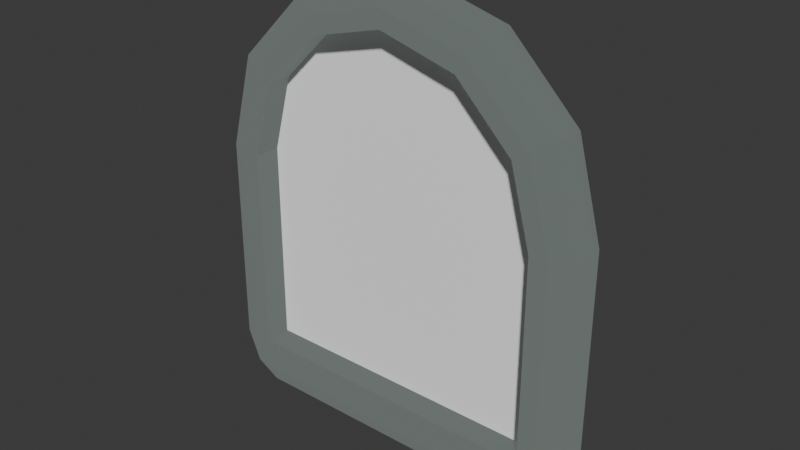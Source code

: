 # Source: goal_gate.blend  (saved by Blender 4.0.36; exported with 4.5.12 LTS)
import bpy
from mathutils import Matrix  # noqa: F401  (used for matrix-valued properties, if any)

bpy.ops.wm.read_factory_settings(use_empty=True)
scene = bpy.context.scene
scene.name = 'Scene'

# ---- materials (node trees are filled in below, after node groups)
mat_material_0 = bpy.data.materials.new('Material_0')
mat_material_0.use_backface_culling = True
mat_material_0.use_transparent_shadow = False
mat_material_0.diffuse_color = (0.01229, 0.01764, 0.01444, 1.0)
mat_material_1 = bpy.data.materials.new('Material_1')
mat_material_1.use_backface_culling = True
mat_material_1.use_transparent_shadow = False

# ---- material node trees
mat_material_0.use_nodes = True; mat_material_0.node_tree.nodes.clear()
_N = mat_material_0.node_tree.nodes; _L = mat_material_0.node_tree.links
n0 = _N.new('ShaderNodeBsdfPrincipled'); n0.name = 'Principled BSDF'; n0.location = (10, 300)
n0.inputs[0].default_value = (0.01229, 0.01764, 0.01444, 1.0)
n0.inputs[2].default_value = 1.0
n0.inputs[27].default_value = (0.3835, 0.4475, 0.4223, 1.0)
n0.inputs[28].default_value = 0.3
n1 = _N.new('ShaderNodeOutputMaterial'); n1.name = 'Material Output'; n1.location = (320, 270)
_L.new(n0.outputs[0], n1.inputs[0])
n1.is_active_output = True
mat_material_1.use_nodes = True; mat_material_1.node_tree.nodes.clear()
_N = mat_material_1.node_tree.nodes; _L = mat_material_1.node_tree.links
n0 = _N.new('ShaderNodeBsdfPrincipled'); n0.name = 'Principled BSDF'; n0.location = (10, 300)
n0.inputs[0].default_value = (1.0, 1.0, 1.0, 1.0)
n0.inputs[1].default_value = 1.0
n0.inputs[2].default_value = 1.0
n1 = _N.new('ShaderNodeOutputMaterial'); n1.name = 'Material Output'; n1.location = (320, 270)
_L.new(n0.outputs[0], n1.inputs[0])
n1.is_active_output = True

# ---- world
world_world = bpy.data.worlds.new('World'); scene.world = world_world
world_world.use_nodes = True; world_world.node_tree.nodes.clear()
_N = world_world.node_tree.nodes; _L = world_world.node_tree.links
n0 = _N.new('ShaderNodeOutputWorld'); n0.name = 'World Output'; n0.location = (300, 300)
n1 = _N.new('ShaderNodeBackground'); n1.name = 'Background'; n1.location = (10, 300)
n1.inputs[0].default_value = (0.05088, 0.05088, 0.05088, 1.0)
_L.new(n1.outputs[0], n0.inputs[0])
n0.is_active_output = True
world_world.color = (0.05088, 0.05088, 0.05088)
world_world.use_sun_shadow = False
world_world.sun_shadow_jitter_overblur = 0.0

# ---- meshes
me_mesh_0 = bpy.data.meshes.new('Mesh_0')
me_mesh_0.from_pydata([(1.875, 4e-06, 2.0), (1.875, 4e-06, 2.0), (1.875, 4e-06, 2.0), (1.875, 4e-06, 2.0), (1.802, -0.1768, 2.0), (1.802, -0.1768, 2.0), (1.802, -0.1768, 2.0), (1.802, -0.1768, 2.0), (1.625, -0.25, 2.0), (1.625, -0.25, 2.0), (1.625, -0.25, 2.0), (1.625, -0.25, 2.0), (1.448, -0.2475, 2.0), (1.448, -0.2475, 2.0), (1.448, -0.2475, 2.0), (1.448, -0.2475, 2.0), (1.448, 4e-06, 2.0), (1.448, 4e-06, 2.0), (1.448, 0.2475, 2.0), (1.448, 0.2475, 2.0), (1.448, 0.2475, 2.0), (1.448, 0.2475, 2.0), (1.625, 0.25, 2.0), (1.625, 0.25, 2.0), (1.625, 0.25, 2.0), (1.625, 0.25, 2.0), (1.802, 0.1768, 2.0), (1.802, 0.1768, 2.0), (1.802, 0.1768, 2.0), (1.802, 0.1768, 2.0), (1.624, 4e-06, 2.937), (1.624, 4e-06, 2.937), (1.624, 4e-06, 2.937), (1.624, 4e-06, 2.937), (1.56, -0.1768, 2.901), (1.56, -0.1768, 2.901), (1.56, -0.1768, 2.901), (1.56, -0.1768, 2.901), (1.407, -0.25, 2.812), (1.407, -0.25, 2.812), (1.407, -0.25, 2.812), (1.407, -0.25, 2.812), (1.254, -0.2475, 2.724), (1.254, -0.2475, 2.724), (1.254, -0.2475, 2.724), (1.254, -0.2475, 2.724), (1.254, 4e-06, 2.724), (1.254, 4e-06, 2.724), (1.254, 0.2475, 2.724), (1.254, 0.2475, 2.724), (1.254, 0.2475, 2.724), (1.254, 0.2475, 2.724), (1.407, 0.25, 2.812), (1.407, 0.25, 2.812), (1.407, 0.25, 2.812), (1.407, 0.25, 2.812), (1.56, 0.1768, 2.901), (1.56, 0.1768, 2.901), (1.56, 0.1768, 2.901), (1.56, 0.1768, 2.901), (0.9375, 4e-06, 3.624), (0.9375, 4e-06, 3.624), (0.9375, 4e-06, 3.624), (0.9375, 4e-06, 3.624), (0.9009, -0.1768, 3.56), (0.9009, -0.1768, 3.56), (0.9009, -0.1768, 3.56), (0.9009, -0.1768, 3.56), (0.8125, -0.25, 3.407), (0.8125, -0.25, 3.407), (0.8125, -0.25, 3.407), (0.8125, -0.25, 3.407), (0.7241, -0.2475, 3.254), (0.7241, -0.2475, 3.254), (0.7241, -0.2475, 3.254), (0.7241, -0.2475, 3.254), (0.7241, 4e-06, 3.254), (0.7241, 4e-06, 3.254), (0.7241, 0.2475, 3.254), (0.7241, 0.2475, 3.254), (0.7241, 0.2475, 3.254), (0.7241, 0.2475, 3.254), (0.8125, 0.25, 3.407), (0.8125, 0.25, 3.407), (0.8125, 0.25, 3.407), (0.8125, 0.25, 3.407), (0.9009, 0.1768, 3.56), (0.9009, 0.1768, 3.56), (0.9009, 0.1768, 3.56), (0.9009, 0.1768, 3.56), (1.802, 0.1768, -4.8e-05), (1.802, 0.1768, -4.8e-05), (1.802, 0.1768, -4.8e-05), (1.802, 0.1768, -4.8e-05), (1.625, 0.25, -4.8e-05), (1.625, 0.25, -4.8e-05), (1.625, 0.25, -4.8e-05), (1.625, 0.25, -4.8e-05), (-2.4e-05, 0.1768, -0.4268), (-2.4e-05, 0.1768, -0.4268), (1.448, -0.2475, 0.04995), (1.448, -0.2475, 0.04995), (1.448, -0.2475, 0.04995), (1.448, -0.2475, 0.04995), (1.448, -0.2475, 0.04995), (1.448, -0.2475, 0.04995), (1.625, -0.25, -4.8e-05), (1.625, -0.25, -4.8e-05), (1.625, -0.25, -4.8e-05), (1.625, -0.25, -4.8e-05), (1.802, -0.1768, -4.8e-05), (1.802, -0.1768, -4.8e-05), (1.802, -0.1768, -4.8e-05), (1.802, -0.1768, -4.8e-05), (1.875, 4e-06, -4.8e-05), (1.875, 4e-06, -4.8e-05), (1.875, 4e-06, -4.8e-05), (1.875, 4e-06, -4.8e-05), (1.677, 0.1768, -0.3018), (1.677, 0.1768, -0.3018), (1.677, 0.1768, -0.3018), (1.677, 0.1768, -0.3018), (1.552, 0.25, -0.1768), (1.552, 0.25, -0.1768), (1.552, 0.25, -0.1768), (1.552, 0.25, -0.1768), (1.448, 4e-06, 0.04995), (1.448, 4e-06, 0.04995), (1.552, -0.25, -0.1768), (1.552, -0.25, -0.1768), (1.552, -0.25, -0.1768), (1.552, -0.25, -0.1768), (1.677, -0.1768, -0.3018), (1.677, -0.1768, -0.3018), (1.677, -0.1768, -0.3018), (1.677, -0.1768, -0.3018), (1.729, 4e-06, -0.3536), (1.729, 4e-06, -0.3536), (1.729, 4e-06, -0.3536), (1.729, 4e-06, -0.3536), (1.448, 0.1768, -0.4268), (1.448, 0.1768, -0.4268), (1.448, 0.1768, -0.4268), (1.448, 0.1768, -0.4268), (1.448, 0.25, -0.2501), (1.448, 0.25, -0.2501), (1.448, 0.25, -0.2501), (1.448, 0.25, -0.2501), (1.448, 0.2475, 0.04995), (1.448, 0.2475, 0.04995), (1.448, 0.2475, 0.04995), (1.448, 0.2475, 0.04995), (1.448, 0.2475, 0.04995), (1.448, 0.2475, 0.04995), (-2.4e-05, 4e-06, 0.04995), (1.448, -0.25, -0.2501), (1.448, -0.25, -0.2501), (1.448, -0.25, -0.2501), (1.448, -0.25, -0.2501), (1.448, -0.1768, -0.4268), (1.448, -0.1768, -0.4268), (1.448, -0.1768, -0.4268), (1.448, -0.1768, -0.4268), (1.448, 4e-06, -0.5), (1.448, 4e-06, -0.5), (1.448, 4e-06, -0.5), (1.448, 4e-06, -0.5), (-2.4e-05, 0.25, -0.2501), (-2.4e-05, 0.25, -0.2501), (-2.4e-05, 0.2475, 0.04995), (-2.4e-05, 0.2475, 0.04995), (-2.4e-05, -0.2475, 0.04995), (-2.4e-05, -0.2475, 0.04995), (-2.4e-05, -0.25, -0.2501), (-2.4e-05, -0.25, -0.2501), (-2.4e-05, -0.1768, -0.4268), (-2.4e-05, -0.1768, -0.4268), (-2.4e-05, 4e-06, -0.5), (-2.4e-05, 4e-06, -0.5), (-1.875, 4e-06, 2.0), (-1.875, 4e-06, 2.0), (-1.875, 4e-06, 2.0), (-1.875, 4e-06, 2.0), (-1.802, -0.1768, 2.0), (-1.802, -0.1768, 2.0), (-1.802, -0.1768, 2.0), (-1.802, -0.1768, 2.0), (-1.625, -0.25, 2.0), (-1.625, -0.25, 2.0), (-1.625, -0.25, 2.0), (-1.625, -0.25, 2.0), (-1.448, -0.2475, 2.0), (-1.448, -0.2475, 2.0), (-1.448, -0.2475, 2.0), (-1.448, -0.2475, 2.0), (-1.448, 4e-06, 2.0), (-1.448, 4e-06, 2.0), (-1.448, 0.2475, 2.0), (-1.448, 0.2475, 2.0), (-1.448, 0.2475, 2.0), (-1.448, 0.2475, 2.0), (-1.625, 0.25, 2.0), (-1.625, 0.25, 2.0), (-1.625, 0.25, 2.0), (-1.625, 0.25, 2.0), (-1.802, 0.1768, 2.0), (-1.802, 0.1768, 2.0), (-1.802, 0.1768, 2.0), (-1.802, 0.1768, 2.0), (-1.624, 4e-06, 2.937), (-1.624, 4e-06, 2.937), (-1.624, 4e-06, 2.937), (-1.624, 4e-06, 2.937), (-1.56, -0.1768, 2.901), (-1.56, -0.1768, 2.901), (-1.56, -0.1768, 2.901), (-1.56, -0.1768, 2.901), (-1.407, -0.25, 2.812), (-1.407, -0.25, 2.812), (-1.407, -0.25, 2.812), (-1.407, -0.25, 2.812), (-1.254, -0.2475, 2.724), (-1.254, -0.2475, 2.724), (-1.254, -0.2475, 2.724), (-1.254, -0.2475, 2.724), (-1.254, 4e-06, 2.724), (-1.254, 4e-06, 2.724), (-1.254, 0.2475, 2.724), (-1.254, 0.2475, 2.724), (-1.254, 0.2475, 2.724), (-1.254, 0.2475, 2.724), (-1.407, 0.25, 2.812), (-1.407, 0.25, 2.812), (-1.407, 0.25, 2.812), (-1.407, 0.25, 2.812), (-1.56, 0.1768, 2.901), (-1.56, 0.1768, 2.901), (-1.56, 0.1768, 2.901), (-1.56, 0.1768, 2.901), (-0.9375, 4e-06, 3.624), (-0.9375, 4e-06, 3.624), (-0.9375, 4e-06, 3.624), (-0.9375, 4e-06, 3.624), (-0.9009, -0.1768, 3.56), (-0.9009, -0.1768, 3.56), (-0.9009, -0.1768, 3.56), (-0.9009, -0.1768, 3.56), (-0.8125, -0.25, 3.407), (-0.8125, -0.25, 3.407), (-0.8125, -0.25, 3.407), (-0.8125, -0.25, 3.407), (-0.7242, -0.2475, 3.254), (-0.7242, -0.2475, 3.254), (-0.7242, -0.2475, 3.254), (-0.7242, -0.2475, 3.254), (-0.7242, 4e-06, 3.254), (-0.7242, 4e-06, 3.254), (-0.7242, 0.2475, 3.254), (-0.7242, 0.2475, 3.254), (-0.7242, 0.2475, 3.254), (-0.7242, 0.2475, 3.254), (-0.8125, 0.25, 3.407), (-0.8125, 0.25, 3.407), (-0.8125, 0.25, 3.407), (-0.8125, 0.25, 3.407), (-0.9009, 0.1768, 3.56), (-0.9009, 0.1768, 3.56), (-0.9009, 0.1768, 3.56), (-0.9009, 0.1768, 3.56), (-1.802, 0.1768, -4.8e-05), (-1.802, 0.1768, -4.8e-05), (-1.802, 0.1768, -4.8e-05), (-1.802, 0.1768, -4.8e-05), (-1.625, 0.25, -4.8e-05), (-1.625, 0.25, -4.8e-05), (-1.625, 0.25, -4.8e-05), (-1.625, 0.25, -4.8e-05), (-1.448, -0.2475, 0.04995), (-1.448, -0.2475, 0.04995), (-1.448, -0.2475, 0.04995), (-1.448, -0.2475, 0.04995), (-1.448, -0.2475, 0.04995), (-1.448, -0.2475, 0.04995), (-1.625, -0.25, -4.8e-05), (-1.625, -0.25, -4.8e-05), (-1.625, -0.25, -4.8e-05), (-1.625, -0.25, -4.8e-05), (-1.802, -0.1768, -4.8e-05), (-1.802, -0.1768, -4.8e-05), (-1.802, -0.1768, -4.8e-05), (-1.802, -0.1768, -4.8e-05), (-1.875, 4e-06, -4.8e-05), (-1.875, 4e-06, -4.8e-05), (-1.875, 4e-06, -4.8e-05), (-1.875, 4e-06, -4.8e-05), (-1.677, 0.1768, -0.3018), (-1.677, 0.1768, -0.3018), (-1.677, 0.1768, -0.3018), (-1.677, 0.1768, -0.3018), (-1.552, 0.25, -0.1768), (-1.552, 0.25, -0.1768), (-1.552, 0.25, -0.1768), (-1.552, 0.25, -0.1768), (-1.448, 4e-06, 0.04995), (-1.448, 4e-06, 0.04995), (-1.552, -0.25, -0.1768), (-1.552, -0.25, -0.1768), (-1.552, -0.25, -0.1768), (-1.552, -0.25, -0.1768), (-1.677, -0.1768, -0.3018), (-1.677, -0.1768, -0.3018), (-1.677, -0.1768, -0.3018), (-1.677, -0.1768, -0.3018), (-1.729, 4e-06, -0.3536), (-1.729, 4e-06, -0.3536), (-1.729, 4e-06, -0.3536), (-1.729, 4e-06, -0.3536), (-1.448, 0.1768, -0.4268), (-1.448, 0.1768, -0.4268), (-1.448, 0.1768, -0.4268), (-1.448, 0.1768, -0.4268), (-1.448, 0.25, -0.2501), (-1.448, 0.25, -0.2501), (-1.448, 0.25, -0.2501), (-1.448, 0.25, -0.2501), (-1.448, 0.2475, 0.04995), (-1.448, 0.2475, 0.04995), (-1.448, 0.2475, 0.04995), (-1.448, 0.2475, 0.04995), (-1.448, 0.2475, 0.04995), (-1.448, 0.2475, 0.04995), (-1.448, -0.25, -0.2501), (-1.448, -0.25, -0.2501), (-1.448, -0.25, -0.2501), (-1.448, -0.25, -0.2501), (-1.448, -0.1768, -0.4268), (-1.448, -0.1768, -0.4268), (-1.448, -0.1768, -0.4268), (-1.448, -0.1768, -0.4268), (-1.448, 4e-06, -0.5), (-1.448, 4e-06, -0.5), (-1.448, 4e-06, -0.5), (-1.448, 4e-06, -0.5), (-2.4e-05, 4e-06, 3.875), (-2.4e-05, 4e-06, 3.875), (-2.4e-05, 4e-06, 3.875), (-2.4e-05, 4e-06, 3.875), (-2.4e-05, -0.1768, 3.802), (-2.4e-05, -0.1768, 3.802), (-2.4e-05, -0.1768, 3.802), (-2.4e-05, -0.1768, 3.802), (-2.4e-05, -0.25, 3.625), (-2.4e-05, -0.25, 3.625), (-2.4e-05, -0.25, 3.625), (-2.4e-05, -0.25, 3.625), (-2.4e-05, -0.2475, 3.448), (-2.4e-05, -0.2475, 3.448), (-2.4e-05, -0.2475, 3.448), (-2.4e-05, -0.2475, 3.448), (-2.4e-05, 4e-06, 3.448), (-2.4e-05, 4e-06, 3.448), (-2.4e-05, 0.2475, 3.448), (-2.4e-05, 0.2475, 3.448), (-2.4e-05, 0.2475, 3.448), (-2.4e-05, 0.2475, 3.448), (-2.4e-05, 0.25, 3.625), (-2.4e-05, 0.25, 3.625), (-2.4e-05, 0.25, 3.625), (-2.4e-05, 0.25, 3.625), (-2.4e-05, 0.1768, 3.802), (-2.4e-05, 0.1768, 3.802), (-2.4e-05, 0.1768, 3.802), (-2.4e-05, 0.1768, 3.802), (1.448, 0.0, 2.0), (1.448, 0.0, 2.0), (1.254, 0.0, 2.724), (1.254, 0.0, 2.724), (0.7241, 0.0, 3.254), (1.448, 0.0, 0.05), (-1.7e-05, 0.0, 0.05), (-1.7e-05, 0.0, 0.05), (-1.448, 0.0, 2.0), (-1.448, 0.0, 2.0), (-1.254, 0.0, 2.724), (-1.254, 0.0, 2.724), (-0.7241, 0.0, 3.254), (-1.448, 0.0, 0.05), (-1.7e-05, 0.0, 3.448), (-1.7e-05, 0.0, 3.448), (-1.7e-05, 0.0, 2.0), (-1.7e-05, 0.0, 2.0), (-1.7e-05, 0.0, 2.0), (-1.7e-05, 0.0, 2.724), (-1.7e-05, 0.0, 2.724), (-1.7e-05, 0.0, 2.724)], [], [(33, 37, 1), (37, 6, 1), (35, 41, 4), (41, 10, 4), (38, 44, 9), (44, 15, 9), (42, 46, 13), (46, 17, 13), (46, 48, 17), (48, 19, 17), (50, 52, 21), (52, 23, 21), (55, 57, 24), (57, 26, 24), (59, 32, 28), (32, 0, 28), (63, 67, 31), (67, 36, 31), (66, 71, 34), (71, 40, 34), (68, 74, 39), (74, 45, 39), (72, 76, 43), (76, 47, 43), (76, 78, 47), (78, 49, 47), (80, 82, 51), (82, 53, 51), (85, 88, 54), (88, 56, 54), (89, 62, 58), (62, 30, 58), (7, 113, 3), (113, 117, 3), (11, 109, 5), (109, 111, 5), (27, 91, 25), (91, 97, 25), (16, 126, 12), (126, 100, 12), (18, 148, 16), (148, 126, 16), (14, 101, 8), (101, 106, 8), (22, 94, 20), (94, 149, 20), (2, 116, 29), (116, 93, 29), (90, 119, 96), (119, 125, 96), (102, 128, 107), (108, 131, 110), (131, 133, 110), (114, 138, 92), (138, 121, 92), (112, 135, 115), (135, 139, 115), (95, 122, 150), (130, 158, 132), (158, 161, 132), (134, 162, 137), (162, 166, 137), (123, 144, 151), (118, 142, 124), (142, 147, 124), (136, 165, 120), (165, 143, 120), (103, 155, 129), (141, 99, 145), (99, 167, 145), (163, 177, 140), (177, 98, 140), (104, 171, 157), (171, 174, 157), (156, 173, 160), (173, 176, 160), (127, 154, 105), (154, 172, 105), (159, 175, 164), (175, 178, 164), (146, 168, 152), (168, 169, 152), (153, 170, 127), (170, 154, 127), (184, 213, 182), (213, 210, 182), (188, 217, 186), (217, 215, 186), (191, 222, 189), (222, 220, 189), (195, 226, 193), (226, 224, 193), (199, 230, 195), (230, 226, 195), (203, 234, 197), (234, 228, 197), (208, 237, 202), (237, 231, 202), (181, 209, 206), (209, 235, 206), (214, 243, 212), (243, 240, 212), (218, 247, 216), (247, 244, 216), (221, 252, 219), (252, 250, 219), (225, 256, 223), (256, 254, 223), (229, 260, 225), (260, 256, 225), (233, 264, 227), (264, 258, 227), (238, 266, 232), (266, 261, 232), (211, 239, 236), (239, 265, 236), (292, 287, 180), (287, 183, 180), (289, 283, 185), (283, 187, 185), (273, 271, 201), (271, 207, 201), (282, 304, 194), (304, 196, 194), (304, 330, 196), (330, 200, 196), (286, 281, 190), (281, 192, 190), (329, 276, 198), (276, 204, 198), (269, 291, 205), (291, 179, 205), (299, 297, 274), (297, 272, 274), (308, 280, 285), (311, 305, 290), (305, 284, 290), (295, 313, 270), (313, 293, 270), (314, 309, 294), (309, 288, 294), (302, 275, 328), (336, 331, 312), (331, 306, 312), (340, 335, 316), (335, 310, 316), (324, 301, 327), (321, 318, 300), (318, 298, 300), (317, 339, 296), (339, 315, 296), (334, 279, 307), (167, 99, 322), (99, 320, 322), (98, 177, 319), (177, 341, 319), (174, 171, 333), (171, 277, 333), (176, 173, 338), (173, 332, 338), (172, 154, 278), (154, 303, 278), (178, 175, 342), (175, 337, 342), (169, 168, 325), (168, 323, 325), (154, 170, 303), (170, 326, 303), (354, 70, 349), (70, 64, 349), (356, 75, 352), (75, 69, 352), (359, 77, 355), (77, 73, 355), (361, 79, 359), (79, 77, 359), (366, 83, 362), (83, 81, 362), (371, 86, 368), (86, 84, 368), (345, 60, 372), (60, 87, 372), (350, 65, 346), (65, 61, 346), (248, 351, 246), (351, 348, 246), (251, 357, 249), (357, 353, 249), (255, 360, 253), (360, 358, 253), (259, 364, 255), (364, 360, 255), (263, 367, 257), (367, 363, 257), (268, 370, 262), (370, 365, 262), (241, 343, 267), (343, 369, 267), (245, 347, 242), (347, 344, 242), (391, 382, 379), (382, 386, 379), (373, 390, 378), (390, 380, 378), (393, 384, 389), (384, 381, 389), (375, 393, 374), (393, 389, 374), (388, 385, 394), (385, 383, 394), (377, 387, 376), (387, 392, 376)])
me_mesh_0.polygons.foreach_set('use_smooth', [0, 0, 1, 1, 1, 0, 1, 1, 1, 1, 0, 0, 1, 1, 0, 0, 0, 0, 0, 0, 1, 1, 1, 1, 1, 1, 0, 0, 0, 0, 1, 1, 1, 1, 0, 0, 0, 0, 0, 0, 0, 0, 0, 0, 1, 1, 0, 0, 0, 0, 1, 0, 0, 0, 0, 0, 0, 1, 1, 1, 1, 1, 0, 1, 1, 1, 1, 0, 0, 0, 1, 1, 0, 0, 0, 0, 0, 0, 1, 1, 1, 1, 0, 0, 1, 1, 1, 1, 1, 1, 1, 1, 1, 1, 0, 0, 0, 0, 0, 0, 0, 0, 0, 0, 0, 1, 1, 1, 1, 1, 1, 1, 1, 1, 1, 1, 1, 1, 0, 0, 0, 0, 0, 0, 0, 0, 0, 0, 1, 1, 1, 1, 0, 1, 1, 1, 1, 1, 1, 0, 0, 0, 1, 1, 1, 1, 0, 1, 1, 1, 1, 0, 0, 0, 1, 1, 0, 0, 0, 0, 0, 0, 1, 1, 1, 1, 0, 0, 0, 0, 0, 0, 1, 1, 1, 1, 0, 0, 0, 0, 0, 0, 1, 1, 0, 0, 0, 0, 1, 1, 1, 1, 0, 0, 0, 0, 0, 0, 1, 1, 0, 0, 0, 0, 0, 0, 0, 0, 0, 0, 0, 0])
me_mesh_0.polygons.foreach_set('material_index', [0, 0, 0, 0, 0, 0, 0, 0, 0, 0, 0, 0, 0, 0, 0, 0, 0, 0, 0, 0, 0, 0, 0, 0, 0, 0, 0, 0, 0, 0, 0, 0, 0, 0, 0, 0, 0, 0, 0, 0, 0, 0, 0, 0, 0, 0, 0, 0, 0, 0, 0, 0, 0, 0, 0, 0, 0, 0, 0, 0, 0, 0, 0, 0, 0, 0, 0, 0, 0, 0, 0, 0, 0, 0, 0, 0, 0, 0, 0, 0, 0, 0, 0, 0, 0, 0, 0, 0, 0, 0, 0, 0, 0, 0, 0, 0, 0, 0, 0, 0, 0, 0, 0, 0, 0, 0, 0, 0, 0, 0, 0, 0, 0, 0, 0, 0, 0, 0, 0, 0, 0, 0, 0, 0, 0, 0, 0, 0, 0, 0, 0, 0, 0, 0, 0, 0, 0, 0, 0, 0, 0, 0, 0, 0, 0, 0, 0, 0, 0, 0, 0, 0, 0, 0, 0, 0, 0, 0, 0, 0, 0, 0, 0, 0, 0, 0, 0, 0, 0, 0, 0, 0, 0, 0, 0, 0, 0, 0, 0, 0, 0, 0, 0, 0, 0, 0, 0, 0, 0, 0, 0, 0, 0, 0, 0, 0, 0, 0, 0, 0, 1, 1, 1, 1, 1, 1, 1, 1, 1, 1, 1, 1])
_uv = me_mesh_0.uv_layers.new(name='UVMap')
_uv.uv.foreach_set('vector', [0.8557, 0.7738, 0.8418, 0.7658, 0.9107, 0.5685, 0.8418, 0.7658, 0.8947, 0.5685, 0.9107, 0.5685, 0.8418, 0.7658, 0.8083, 0.7464, 0.8947, 0.5685, 0.8083, 0.7464, 0.8559, 0.5685, 0.8947, 0.5685, 0.8083, 0.7464, 0.7747, 0.7271, 0.8559, 0.5685, 0.7747, 0.7271, 0.8172, 0.5685, 0.8559, 0.5685, 0.7747, 0.7271, 0.7747, 0.7271, 0.8172, 0.5685, 0.7747, 0.7271, 0.8172, 0.5685, 0.8172, 0.5685, 0.7747, 0.7271, 0.7747, 0.7271, 0.8172, 0.5685, 0.7747, 0.7271, 0.8172, 0.5685, 0.8172, 0.5685, 0.7747, 0.7271, 0.8083, 0.7464, 0.8172, 0.5685, 0.8083, 0.7464, 0.8559, 0.5685, 0.8172, 0.5685, 0.8083, 0.7464, 0.8418, 0.7658, 0.8559, 0.5685, 0.8418, 0.7658, 0.8947, 0.5685, 0.8559, 0.5685, 0.8418, 0.7658, 0.8557, 0.7738, 0.8947, 0.5685, 0.8557, 0.7738, 0.9107, 0.5685, 0.8947, 0.5685, 0.7053, 0.9241, 0.6973, 0.9102, 0.8557, 0.7738, 0.6973, 0.9102, 0.8418, 0.7658, 0.8557, 0.7738, 0.6973, 0.9102, 0.678, 0.8767, 0.8418, 0.7658, 0.678, 0.8767, 0.8083, 0.7464, 0.8418, 0.7658, 0.678, 0.8767, 0.6586, 0.8432, 0.8083, 0.7464, 0.6586, 0.8432, 0.7747, 0.7271, 0.8083, 0.7464, 0.6586, 0.8432, 0.6586, 0.8432, 0.7747, 0.7271, 0.6586, 0.8432, 0.7747, 0.7271, 0.7747, 0.7271, 0.6586, 0.8432, 0.6586, 0.8432, 0.7747, 0.7271, 0.6586, 0.8432, 0.7747, 0.7271, 0.7747, 0.7271, 0.6586, 0.8432, 0.678, 0.8767, 0.7747, 0.7271, 0.678, 0.8767, 0.8083, 0.7464, 0.7747, 0.7271, 0.678, 0.8767, 0.6973, 0.9102, 0.8083, 0.7464, 0.6973, 0.9102, 0.8418, 0.7658, 0.8083, 0.7464, 0.6973, 0.9102, 0.7053, 0.9241, 0.8418, 0.7658, 0.7053, 0.9241, 0.8557, 0.7738, 0.8418, 0.7658, 0.8947, 0.5685, 0.8947, 0.1304, 0.9107, 0.5685, 0.8947, 0.1304, 0.9107, 0.1304, 0.9107, 0.5685, 0.8559, 0.5685, 0.8559, 0.1304, 0.8947, 0.5685, 0.8559, 0.1304, 0.8947, 0.1304, 0.8947, 0.5685, 0.8947, 0.5685, 0.8947, 0.1304, 0.8559, 0.5685, 0.8947, 0.1304, 0.8559, 0.1304, 0.8559, 0.5685, 0.8172, 0.5685, 0.8172, 0.1413, 0.8172, 0.5685, 0.8172, 0.1413, 0.8172, 0.1413, 0.8172, 0.5685, 0.8172, 0.5685, 0.8172, 0.1413, 0.8172, 0.5685, 0.8172, 0.1413, 0.8172, 0.1413, 0.8172, 0.5685, 0.8172, 0.5685, 0.8172, 0.1413, 0.8559, 0.5685, 0.8172, 0.1413, 0.8559, 0.1304, 0.8559, 0.5685, 0.8559, 0.5685, 0.8559, 0.1304, 0.8172, 0.5685, 0.8559, 0.1304, 0.8172, 0.1413, 0.8172, 0.5685, 0.9107, 0.5685, 0.9107, 0.1304, 0.8947, 0.5685, 0.9107, 0.1304, 0.8947, 0.1304, 0.8947, 0.5685, 0.8947, 0.1304, 0.8673, 0.06427, 0.8559, 0.1304, 0.8673, 0.06427, 0.8399, 0.09165, 0.8559, 0.1304, 0.8172, 0.1413, 0.8399, 0.09165, 0.8559, 0.1304, 0.8559, 0.1304, 0.8399, 0.09165, 0.8947, 0.1304, 0.8399, 0.09165, 0.8673, 0.06427, 0.8947, 0.1304, 0.9107, 0.1304, 0.8786, 0.05293, 0.8947, 0.1304, 0.8786, 0.05293, 0.8673, 0.06427, 0.8947, 0.1304, 0.8947, 0.1304, 0.8673, 0.06427, 0.9107, 0.1304, 0.8673, 0.06427, 0.8786, 0.05293, 0.9107, 0.1304, 0.8559, 0.1304, 0.8399, 0.09165, 0.8172, 0.1413, 0.8399, 0.09165, 0.8172, 0.07561, 0.8673, 0.06427, 0.8172, 0.07561, 0.8172, 0.0369, 0.8673, 0.06427, 0.8673, 0.06427, 0.8172, 0.0369, 0.8786, 0.05293, 0.8172, 0.0369, 0.8172, 0.02084, 0.8786, 0.05293, 0.8399, 0.09165, 0.8172, 0.07561, 0.8172, 0.1413, 0.8673, 0.06427, 0.8172, 0.0369, 0.8399, 0.09165, 0.8172, 0.0369, 0.8172, 0.07561, 0.8399, 0.09165, 0.8786, 0.05293, 0.8172, 0.02084, 0.8673, 0.06427, 0.8172, 0.02084, 0.8172, 0.0369, 0.8673, 0.06427, 0.8172, 0.1413, 0.8172, 0.07561, 0.8399, 0.09165, 0.8172, 0.0369, 0.5, 0.0369, 0.8172, 0.07561, 0.5, 0.0369, 0.5, 0.07561, 0.8172, 0.07561, 0.8172, 0.02084, 0.5, 0.02084, 0.8172, 0.0369, 0.5, 0.02084, 0.5, 0.0369, 0.8172, 0.0369, 0.8172, 0.1413, 0.5, 0.1413, 0.8172, 0.07561, 0.5, 0.1413, 0.5, 0.07561, 0.8172, 0.07561, 0.8172, 0.07561, 0.5, 0.07561, 0.8172, 0.0369, 0.5, 0.07561, 0.5, 0.0369, 0.8172, 0.0369, 0.8172, 0.1413, 0.5, 0.1413, 0.8172, 0.1413, 0.5, 0.1413, 0.5, 0.1413, 0.8172, 0.1413, 0.8172, 0.0369, 0.5, 0.0369, 0.8172, 0.02084, 0.5, 0.0369, 0.5, 0.02084, 0.8172, 0.02084, 0.8172, 0.07561, 0.5, 0.07561, 0.8172, 0.1413, 0.5, 0.07561, 0.5, 0.1413, 0.8172, 0.1413, 0.8172, 0.1413, 0.5, 0.1413, 0.8172, 0.1413, 0.5, 0.1413, 0.5, 0.1413, 0.8172, 0.1413, 0.1053, 0.5685, 0.1582, 0.7658, 0.08928, 0.5685, 0.1582, 0.7658, 0.1443, 0.7738, 0.08928, 0.5685, 0.144, 0.5685, 0.1917, 0.7464, 0.1053, 0.5685, 0.1917, 0.7464, 0.1582, 0.7658, 0.1053, 0.5685, 0.1828, 0.5685, 0.2253, 0.7271, 0.144, 0.5685, 0.2253, 0.7271, 0.1917, 0.7464, 0.144, 0.5685, 0.1828, 0.5685, 0.2253, 0.7271, 0.1828, 0.5685, 0.2253, 0.7271, 0.2253, 0.7271, 0.1828, 0.5685, 0.1828, 0.5685, 0.2253, 0.7271, 0.1828, 0.5685, 0.2253, 0.7271, 0.2253, 0.7271, 0.1828, 0.5685, 0.144, 0.5685, 0.1917, 0.7464, 0.1828, 0.5685, 0.1917, 0.7464, 0.2253, 0.7271, 0.1828, 0.5685, 0.1053, 0.5685, 0.1582, 0.7658, 0.144, 0.5685, 0.1582, 0.7658, 0.1917, 0.7464, 0.144, 0.5685, 0.08928, 0.5685, 0.1443, 0.7738, 0.1053, 0.5685, 0.1443, 0.7738, 0.1582, 0.7658, 0.1053, 0.5685, 0.1582, 0.7658, 0.3027, 0.9102, 0.1443, 0.7738, 0.3027, 0.9102, 0.2946, 0.9241, 0.1443, 0.7738, 0.1917, 0.7464, 0.322, 0.8767, 0.1582, 0.7658, 0.322, 0.8767, 0.3027, 0.9102, 0.1582, 0.7658, 0.2253, 0.7271, 0.3414, 0.8432, 0.1917, 0.7464, 0.3414, 0.8432, 0.322, 0.8767, 0.1917, 0.7464, 0.2253, 0.7271, 0.3414, 0.8432, 0.2253, 0.7271, 0.3414, 0.8432, 0.3414, 0.8432, 0.2253, 0.7271, 0.2253, 0.7271, 0.3414, 0.8432, 0.2253, 0.7271, 0.3414, 0.8432, 0.3414, 0.8432, 0.2253, 0.7271, 0.1917, 0.7464, 0.322, 0.8767, 0.2253, 0.7271, 0.322, 0.8767, 0.3414, 0.8432, 0.2253, 0.7271, 0.1582, 0.7658, 0.3027, 0.9102, 0.1917, 0.7464, 0.3027, 0.9102, 0.322, 0.8767, 0.1917, 0.7464, 0.1443, 0.7738, 0.2946, 0.9241, 0.1582, 0.7658, 0.2946, 0.9241, 0.3027, 0.9102, 0.1582, 0.7658, 0.08928, 0.1304, 0.1053, 0.1304, 0.08928, 0.5685, 0.1053, 0.1304, 0.1053, 0.5685, 0.08928, 0.5685, 0.1053, 0.1304, 0.144, 0.1304, 0.1053, 0.5685, 0.144, 0.1304, 0.144, 0.5685, 0.1053, 0.5685, 0.144, 0.1304, 0.1053, 0.1304, 0.144, 0.5685, 0.1053, 0.1304, 0.1053, 0.5685, 0.144, 0.5685, 0.1828, 0.1413, 0.1828, 0.1413, 0.1828, 0.5685, 0.1828, 0.1413, 0.1828, 0.5685, 0.1828, 0.5685, 0.1828, 0.1413, 0.1828, 0.1413, 0.1828, 0.5685, 0.1828, 0.1413, 0.1828, 0.5685, 0.1828, 0.5685, 0.144, 0.1304, 0.1828, 0.1413, 0.144, 0.5685, 0.1828, 0.1413, 0.1828, 0.5685, 0.144, 0.5685, 0.1828, 0.1413, 0.144, 0.1304, 0.1828, 0.5685, 0.144, 0.1304, 0.144, 0.5685, 0.1828, 0.5685, 0.1053, 0.1304, 0.08928, 0.1304, 0.1053, 0.5685, 0.08928, 0.1304, 0.08928, 0.5685, 0.1053, 0.5685, 0.1601, 0.09165, 0.1327, 0.06427, 0.144, 0.1304, 0.1327, 0.06427, 0.1053, 0.1304, 0.144, 0.1304, 0.1601, 0.09165, 0.1828, 0.1413, 0.144, 0.1304, 0.1327, 0.06427, 0.1601, 0.09165, 0.1053, 0.1304, 0.1601, 0.09165, 0.144, 0.1304, 0.1053, 0.1304, 0.1327, 0.06427, 0.1214, 0.05293, 0.1053, 0.1304, 0.1214, 0.05293, 0.08928, 0.1304, 0.1053, 0.1304, 0.1214, 0.05293, 0.1327, 0.06427, 0.08928, 0.1304, 0.1327, 0.06427, 0.1053, 0.1304, 0.08928, 0.1304, 0.1601, 0.09165, 0.144, 0.1304, 0.1828, 0.1413, 0.1828, 0.0369, 0.1828, 0.07561, 0.1327, 0.06427, 0.1828, 0.07561, 0.1601, 0.09165, 0.1327, 0.06427, 0.1828, 0.02084, 0.1828, 0.0369, 0.1214, 0.05293, 0.1828, 0.0369, 0.1327, 0.06427, 0.1214, 0.05293, 0.1828, 0.07561, 0.1601, 0.09165, 0.1828, 0.1413, 0.1828, 0.07561, 0.1828, 0.0369, 0.1601, 0.09165, 0.1828, 0.0369, 0.1327, 0.06427, 0.1601, 0.09165, 0.1828, 0.0369, 0.1828, 0.02084, 0.1327, 0.06427, 0.1828, 0.02084, 0.1214, 0.05293, 0.1327, 0.06427, 0.1828, 0.07561, 0.1828, 0.1413, 0.1601, 0.09165, 0.5, 0.07561, 0.5, 0.0369, 0.1828, 0.07561, 0.5, 0.0369, 0.1828, 0.0369, 0.1828, 0.07561, 0.5, 0.0369, 0.5, 0.02084, 0.1828, 0.0369, 0.5, 0.02084, 0.1828, 0.02084, 0.1828, 0.0369, 0.5, 0.07561, 0.5, 0.1413, 0.1828, 0.07561, 0.5, 0.1413, 0.1828, 0.1413, 0.1828, 0.07561, 0.5, 0.0369, 0.5, 0.07561, 0.1828, 0.0369, 0.5, 0.07561, 0.1828, 0.07561, 0.1828, 0.0369, 0.5, 0.1413, 0.5, 0.1413, 0.1828, 0.1413, 0.5, 0.1413, 0.1828, 0.1413, 0.1828, 0.1413, 0.5, 0.02084, 0.5, 0.0369, 0.1828, 0.02084, 0.5, 0.0369, 0.1828, 0.0369, 0.1828, 0.02084, 0.5, 0.1413, 0.5, 0.07561, 0.1828, 0.1413, 0.5, 0.07561, 0.1828, 0.07561, 0.1828, 0.1413, 0.5, 0.1413, 0.5, 0.1413, 0.1828, 0.1413, 0.5, 0.1413, 0.1828, 0.1413, 0.1828, 0.1413, 0.5, 0.9244, 0.678, 0.8767, 0.5, 0.9631, 0.678, 0.8767, 0.6973, 0.9102, 0.5, 0.9631, 0.5, 0.8857, 0.6586, 0.8432, 0.5, 0.9244, 0.6586, 0.8432, 0.678, 0.8767, 0.5, 0.9244, 0.5, 0.8857, 0.6586, 0.8432, 0.5, 0.8857, 0.6586, 0.8432, 0.6586, 0.8432, 0.5, 0.8857, 0.5, 0.8857, 0.6586, 0.8432, 0.5, 0.8857, 0.6586, 0.8432, 0.6586, 0.8432, 0.5, 0.8857, 0.5, 0.9244, 0.678, 0.8767, 0.5, 0.8857, 0.678, 0.8767, 0.6586, 0.8432, 0.5, 0.8857, 0.5, 0.9631, 0.6973, 0.9102, 0.5, 0.9244, 0.6973, 0.9102, 0.678, 0.8767, 0.5, 0.9244, 0.5, 0.9792, 0.7053, 0.9241, 0.5, 0.9631, 0.7053, 0.9241, 0.6973, 0.9102, 0.5, 0.9631, 0.5, 0.9631, 0.6973, 0.9102, 0.5, 0.9792, 0.6973, 0.9102, 0.7053, 0.9241, 0.5, 0.9792, 0.322, 0.8767, 0.5, 0.9244, 0.3027, 0.9102, 0.5, 0.9244, 0.5, 0.9631, 0.3027, 0.9102, 0.3414, 0.8432, 0.5, 0.8857, 0.322, 0.8767, 0.5, 0.8857, 0.5, 0.9244, 0.322, 0.8767, 0.3414, 0.8432, 0.5, 0.8857, 0.3414, 0.8432, 0.5, 0.8857, 0.5, 0.8857, 0.3414, 0.8432, 0.3414, 0.8432, 0.5, 0.8857, 0.3414, 0.8432, 0.5, 0.8857, 0.5, 0.8857, 0.3414, 0.8432, 0.322, 0.8767, 0.5, 0.9244, 0.3414, 0.8432, 0.5, 0.9244, 0.5, 0.8857, 0.3414, 0.8432, 0.3027, 0.9102, 0.5, 0.9631, 0.322, 0.8767, 0.5, 0.9631, 0.5, 0.9244, 0.322, 0.8767, 0.2946, 0.9241, 0.5, 0.9792, 0.3027, 0.9102, 0.5, 0.9792, 0.5, 0.9631, 0.3027, 0.9102, 0.3027, 0.9102, 0.5, 0.9631, 0.2946, 0.9241, 0.5, 0.9631, 0.5, 0.9792, 0.2946, 0.9241, 0.5, 0.5685, 0.1828, 0.5685, 0.5, 0.1413, 0.1828, 0.5685, 0.1828, 0.1413, 0.5, 0.1413, 0.8172, 0.5685, 0.5, 0.5685, 0.8172, 0.1413, 0.5, 0.5685, 0.5, 0.1413, 0.8172, 0.1413, 0.5, 0.7271, 0.2253, 0.7271, 0.5, 0.5685, 0.2253, 0.7271, 0.1828, 0.5685, 0.5, 0.5685, 0.7747, 0.7271, 0.5, 0.7271, 0.8172, 0.5685, 0.5, 0.7271, 0.5, 0.5685, 0.8172, 0.5685, 0.5, 0.8857, 0.3414, 0.8432, 0.5, 0.7271, 0.3414, 0.8432, 0.2253, 0.7271, 0.5, 0.7271, 0.6586, 0.8432, 0.5, 0.8857, 0.7747, 0.7271, 0.5, 0.8857, 0.5, 0.7271, 0.7747, 0.7271])
me_mesh_0.materials.append(mat_material_0)
me_mesh_0.materials.append(mat_material_1)
me_mesh_0.update()
me_mesh_0.normals_split_custom_set([tuple(v) for v in zip(*[iter([0.8968, -0.3714, 0.2403, 0.8968, -0.3714, 0.2403, 0.8968, -0.3714, 0.2403, 0.8969, -0.3713, 0.2403, 0.8969, -0.3713, 0.2403, 0.8969, -0.3713, 0.2403, 0.3808, -0.919, 0.102, 0.3807, -0.919, 0.102, 0.3806, -0.9191, 0.102, 0.3807, -0.919, 0.102, 0.3806, -0.9191, 0.102, 0.3806, -0.9191, 0.102, -0.0137, -0.9999, -0.003606, -0.0137, -0.9999, -0.003606, -0.0137, -0.9999, -0.003606, -0.0142, -0.9999, -0.003805, -0.0142, -0.9999, -0.003805, -0.0142, -0.9999, -0.003805, -0.6087, 7.26e-09, -0.7934, -0.6087, -2.92e-05, -0.7934, -0.6087, 2.908e-05, -0.7934, -0.6087, -2.92e-05, -0.7934, -0.6087, -2.915e-05, -0.7934, -0.6087, 2.908e-05, -0.7934, -0.6087, -2.92e-05, -0.7934, -0.6087, 0.0, -0.7934, -0.6087, -2.915e-05, -0.7934, -0.6087, 0.0, -0.7934, -0.6087, -2.922e-05, -0.7934, -0.6087, -2.915e-05, -0.7934, -0.01419, 0.9999, -0.003804, -0.01419, 0.9999, -0.003804, -0.01419, 0.9999, -0.003804, -0.0142, 0.9999, -0.003804, -0.0142, 0.9999, -0.003804, -0.0142, 0.9999, -0.003804, 0.3807, 0.919, 0.102, 0.3807, 0.9191, 0.102, 0.3811, 0.9188, 0.1023, 0.3807, 0.9191, 0.102, 0.3811, 0.9188, 0.1023, 0.3811, 0.9188, 0.1023, 0.8968, 0.3714, 0.2403, 0.8968, 0.3714, 0.2403, 0.8968, 0.3714, 0.2403, 0.8969, 0.3713, 0.2403, 0.8969, 0.3713, 0.2403, 0.8969, 0.3713, 0.2403, 0.6565, -0.3715, 0.6565, 0.6565, -0.3715, 0.6565, 0.6565, -0.3715, 0.6565, 0.6566, -0.3713, 0.6565, 0.6566, -0.3713, 0.6565, 0.6566, -0.3713, 0.6565, 0.2786, -0.9191, 0.2786, 0.2786, -0.9191, 0.2786, 0.2786, -0.9191, 0.2786, 0.2787, -0.919, 0.2788, 0.2787, -0.919, 0.2788, 0.2787, -0.919, 0.2788, -0.0104, -0.9999, -0.01039, -0.0104, -0.9999, -0.01039, -0.01042, -0.9999, -0.01042, -0.0104, -0.9999, -0.01039, -0.01042, -0.9999, -0.01043, -0.01042, -0.9999, -0.01042, -0.3827, 4.563e-09, -0.9239, -0.3827, -1.835e-05, -0.9239, -0.3827, 1.828e-05, -0.9239, -0.3827, -1.835e-05, -0.9239, -0.3827, -1.832e-05, -0.9239, -0.3827, 1.828e-05, -0.9239, -0.3827, -1.835e-05, -0.9239, -0.3827, 0.0, -0.9239, -0.3827, -1.832e-05, -0.9239, -0.3827, 0.0, -0.9239, -0.3827, -1.837e-05, -0.9239, -0.3827, -1.832e-05, -0.9239, -0.01039, 0.9999, -0.01039, -0.01039, 0.9999, -0.01039, -0.01039, 0.9999, -0.01039, -0.01039, 0.9999, -0.01039, -0.01039, 0.9999, -0.01039, -0.01039, 0.9999, -0.01039, 0.2786, 0.9191, 0.2786, 0.2786, 0.9191, 0.2786, 0.2786, 0.9191, 0.2786, 0.2787, 0.9191, 0.2787, 0.2787, 0.9191, 0.2787, 0.2787, 0.9191, 0.2787, 0.6567, 0.3706, 0.6568, 0.6567, 0.3707, 0.6568, 0.6566, 0.3714, 0.6565, 0.6567, 0.3707, 0.6568, 0.6566, 0.3713, 0.6565, 0.6566, 0.3714, 0.6565, 0.9237, -0.383, 2.478e-05, 0.9238, -0.383, 2.07e-05, 0.9238, -0.383, 2.068e-05, 0.9238, -0.383, 2.07e-05, 0.9238, -0.383, 2.068e-05, 0.9238, -0.383, 2.068e-05, 0.3826, -0.9239, 0.0, 0.3826, -0.9239, 0.0, 0.3826, -0.9239, 0.0, 0.3826, -0.9239, 0.0, 0.3826, -0.9239, 0.0, 0.3826, -0.9239, 0.0, 0.3826, 0.9239, 0.0, 0.3826, 0.9239, 0.0, 0.3826, 0.9239, 0.0, 0.3826, 0.9239, 0.0, 0.3826, 0.9239, 0.0, 0.3826, 0.9239, 0.0, -1.0, 0.0, 0.0, -1.0, 0.0, 0.0, -1.0, 0.0, 0.0, -1.0, 0.0, 0.0, -1.0, 0.0, 0.0, -1.0, 0.0, 0.0, -1.0, 0.0, 0.0, -1.0, 0.0, 0.0, -1.0, 0.0, 0.0, -1.0, 0.0, 0.0, -1.0, 0.0, 0.0, -1.0, 0.0, 0.0, -0.0142, -0.9999, 0.0, -0.0142, -0.9999, 0.0, -0.0142, -0.9999, 0.0, -0.0142, -0.9999, 0.0, -0.0142, -0.9999, 0.0, -0.0142, -0.9999, 0.0, -9.596e-06, 1.0, 3.197e-05, -9.596e-06, 1.0, 3.209e-05, -9.561e-06, 1.0, 0.0, -9.596e-06, 1.0, 3.209e-05, -9.593e-06, 1.0, 3.103e-05, -9.561e-06, 1.0, 0.0, 0.9239, 0.3825, 0.0, 0.9239, 0.3825, 0.0, 0.9239, 0.3825, 0.0, 0.9239, 0.3825, 0.0, 0.9239, 0.3825, 0.0, 0.9239, 0.3825, 0.0, 0.3779, 0.9125, -0.1566, 0.3779, 0.9125, -0.1566, 0.3779, 0.9125, -0.1566, 0.3781, 0.9124, -0.1565, 0.3781, 0.9124, -0.1565, 0.3781, 0.9124, -0.1565, -0.01271, -0.9999, 0.005262, -0.01271, -0.9999, 0.005262, -0.01271, -0.9999, 0.005262, 0.3779, -0.9125, -0.1564, 0.3779, -0.9125, -0.1564, 0.3779, -0.9125, -0.1564, 0.378, -0.9125, -0.1566, 0.378, -0.9125, -0.1566, 0.378, -0.9125, -0.1566, 0.8629, 0.3573, -0.3574, 0.8629, 0.3573, -0.3574, 0.8629, 0.3573, -0.3574, 0.8628, 0.3575, -0.3575, 0.8628, 0.3575, -0.3575, 0.8628, 0.3575, -0.3575, 0.8629, -0.3572, -0.3575, 0.8629, -0.3572, -0.3575, 0.8629, -0.3572, -0.3575, 0.8628, -0.3575, -0.3574, 0.8628, -0.3575, -0.3574, 0.8628, -0.3575, -0.3574, -0.01288, 0.9999, 0.005711, -0.01288, 0.9999, 0.005711, -0.01288, 0.9999, 0.005711, 0.2115, -0.9109, -0.3544, 0.2115, -0.9109, -0.3543, 0.2115, -0.9109, -0.3543, 0.2115, -0.9109, -0.3543, 0.2115, -0.9109, -0.3544, 0.2115, -0.9109, -0.3543, 0.4398, -0.3559, -0.8245, 0.4399, -0.356, -0.8245, 0.4399, -0.356, -0.8245, 0.4399, -0.356, -0.8245, 0.4399, -0.3559, -0.8245, 0.4399, -0.356, -0.8245, -0.005915, 0.9999, 0.008366, -0.005915, 0.9999, 0.008366, -0.005915, 0.9999, 0.008366, 0.2115, 0.9108, -0.3545, 0.2116, 0.9108, -0.3544, 0.2114, 0.9109, -0.3544, 0.2116, 0.9108, -0.3544, 0.2115, 0.9108, -0.3545, 0.2114, 0.9109, -0.3544, 0.4398, 0.3559, -0.8246, 0.4398, 0.3559, -0.8245, 0.4398, 0.3559, -0.8246, 0.4398, 0.3559, -0.8245, 0.4399, 0.3558, -0.8246, 0.4398, 0.3559, -0.8246, -0.005915, -0.9999, 0.008366, -0.005915, -0.9999, 0.008366, -0.005915, -0.9999, 0.008366, 0.0, 0.9239, -0.3827, 0.0, 0.9239, -0.3827, 0.0, 0.9239, -0.3827, 0.0, 0.9239, -0.3827, 0.0, 0.9239, -0.3827, 0.0, 0.9239, -0.3827, 7.14e-05, 0.3832, -0.9237, 7.136e-05, 0.3832, -0.9237, 7.148e-05, 0.3832, -0.9237, 7.136e-05, 0.3832, -0.9237, 7.144e-05, 0.3832, -0.9237, 7.148e-05, 0.3832, -0.9237, 0.0, -1.0, 0.008366, 0.0, -1.0, 0.008366, 0.0, -1.0, 0.008366, 0.0, -1.0, 0.008366, 0.0, -1.0, 0.008366, 0.0, -1.0, 0.008366, 0.0, -0.9239, -0.3827, 0.0, -0.9239, -0.3827, 0.0, -0.9239, -0.3827, 0.0, -0.9239, -0.3827, 0.0, -0.9239, -0.3827, 0.0, -0.9239, -0.3827, 0.0, 0.0, 1.0, 0.0, 0.0, 1.0, 0.0, 0.0, 1.0, 0.0, 0.0, 1.0, 0.0, 0.0, 1.0, 0.0, 0.0, 1.0, 1.726e-05, -0.383, -0.9238, 1.723e-05, -0.383, -0.9238, 1.721e-05, -0.383, -0.9238, 1.723e-05, -0.383, -0.9238, 1.436e-05, -0.3829, -0.9238, 1.721e-05, -0.383, -0.9238, 0.0, 1.0, 0.008366, 0.0, 1.0, 0.008366, 0.0, 1.0, 0.008366, 0.0, 1.0, 0.008366, 0.0, 1.0, 0.008366, 0.0, 1.0, 0.008366, 0.0, 0.0, 1.0, 0.0, 0.0, 1.0, 0.0, 0.0, 1.0, 0.0, 0.0, 1.0, 0.0, 0.0, 1.0, 0.0, 0.0, 1.0, -0.8967, -0.3718, 0.2403, -0.8966, -0.3719, 0.2403, -0.8967, -0.3718, 0.2403, -0.8966, -0.3719, 0.2403, -0.8966, -0.3719, 0.2403, -0.8967, -0.3718, 0.2403, -0.3807, -0.9191, 0.102, -0.3807, -0.919, 0.102, -0.3807, -0.919, 0.102, -0.3807, -0.919, 0.102, -0.3808, -0.919, 0.102, -0.3807, -0.919, 0.102, 0.01419, -0.9999, -0.003804, 0.0137, -0.9999, -0.003602, 0.0142, -0.9999, -0.003807, 0.0137, -0.9999, -0.003602, 0.01362, -0.9999, -0.003566, 0.0142, -0.9999, -0.003807, 0.6088, -2.92e-05, -0.7933, 0.6088, -2.914e-05, -0.7933, 0.6088, -5.837e-05, -0.7933, 0.6088, -2.914e-05, -0.7933, 0.6088, 0.0, -0.7933, 0.6088, -5.837e-05, -0.7933, 0.6088, -2.908e-05, -0.7933, 0.6088, -2.914e-05, -0.7933, 0.6088, -2.92e-05, -0.7933, 0.6088, -2.914e-05, -0.7933, 0.6088, -2.914e-05, -0.7933, 0.6088, -2.92e-05, -0.7933, 0.01419, 0.9999, -0.003804, 0.01419, 0.9999, -0.003804, 0.01419, 0.9999, -0.003804, 0.01419, 0.9999, -0.003804, 0.01419, 0.9999, -0.003804, 0.01419, 0.9999, -0.003804, -0.3807, 0.9191, 0.102, -0.3807, 0.9191, 0.102, -0.3807, 0.9191, 0.102, -0.3807, 0.919, 0.102, -0.3807, 0.919, 0.102, -0.3807, 0.919, 0.102, -0.8969, 0.3713, 0.2403, -0.8969, 0.3713, 0.2403, -0.8969, 0.3713, 0.2403, -0.8968, 0.3714, 0.2403, -0.8968, 0.3714, 0.2403, -0.8968, 0.3714, 0.2403, -0.6566, -0.3714, 0.6565, -0.6566, -0.3714, 0.6565, -0.6566, -0.3714, 0.6565, -0.6565, -0.3715, 0.6565, -0.6565, -0.3715, 0.6565, -0.6565, -0.3715, 0.6565, -0.2787, -0.919, 0.2788, -0.2787, -0.919, 0.2788, -0.2787, -0.919, 0.2788, -0.2786, -0.9191, 0.2786, -0.2786, -0.9191, 0.2786, -0.2786, -0.9191, 0.2786, 0.01042, -0.9999, -0.01042, 0.01042, -0.9999, -0.01042, 0.01042, -0.9999, -0.01042, 0.0104, -0.9999, -0.01039, 0.0104, -0.9999, -0.01039, 0.0104, -0.9999, -0.01039, 0.3827, -1.836e-05, -0.9239, 0.3827, -1.832e-05, -0.9239, 0.3827, -3.67e-05, -0.9239, 0.3827, -1.832e-05, -0.9239, 0.3827, 0.0, -0.9239, 0.3827, -3.67e-05, -0.9239, 0.3827, -1.828e-05, -0.9239, 0.3827, -1.832e-05, -0.9239, 0.3827, -1.836e-05, -0.9239, 0.3827, -1.832e-05, -0.9239, 0.3827, -1.832e-05, -0.9239, 0.3827, -1.836e-05, -0.9239, 0.01039, 0.9999, -0.01039, 0.01039, 0.9999, -0.01039, 0.01039, 0.9999, -0.01039, 0.01039, 0.9999, -0.01039, 0.0104, 0.9999, -0.0104, 0.01039, 0.9999, -0.01039, -0.2787, 0.9191, 0.2787, -0.2793, 0.9187, 0.2792, -0.2787, 0.9191, 0.2787, -0.2793, 0.9187, 0.2792, -0.2793, 0.9187, 0.2792, -0.2787, 0.9191, 0.2787, -0.656, 0.3719, 0.6568, -0.6565, 0.3715, 0.6565, -0.6566, 0.3714, 0.6565, -0.6565, 0.3715, 0.6565, -0.6565, 0.3715, 0.6565, -0.6566, 0.3714, 0.6565, -0.9238, -0.383, -2.068e-05, -0.9238, -0.383, -2.065e-05, -0.9238, -0.383, -2.068e-05, -0.9238, -0.383, -2.065e-05, -0.9237, -0.383, -2.484e-05, -0.9238, -0.383, -2.068e-05, -0.3827, -0.9239, 0.0, -0.3827, -0.9239, 0.0, -0.3827, -0.9239, 0.0, -0.3827, -0.9239, 0.0, -0.3827, -0.9239, 0.0, -0.3827, -0.9239, 0.0, -0.3827, 0.9239, 0.0, -0.3827, 0.9239, 0.0, -0.3827, 0.9239, 0.0, -0.3827, 0.9239, 0.0, -0.3827, 0.9239, 0.0, -0.3827, 0.9239, 0.0, 1.0, 0.0, 0.0, 1.0, 0.0, 0.0, 1.0, 0.0, 0.0, 1.0, 0.0, 0.0, 1.0, 0.0, 0.0, 1.0, 0.0, 0.0, 1.0, 0.0, 0.0, 1.0, 0.0, 0.0, 1.0, 0.0, 0.0, 1.0, 0.0, 0.0, 1.0, 0.0, 0.0, 1.0, 0.0, 0.0, 0.01419, -0.9999, 0.0, 0.01419, -0.9999, 0.0, 0.01419, -0.9999, 0.0, 0.01419, -0.9999, 0.0, 0.01419, -0.9999, 0.0, 0.01419, -0.9999, 0.0, 4.998e-06, 1.0, -3.072e-05, 5e-06, 1.0, -3.057e-05, 5.02e-06, 1.0, -3.129e-05, 5e-06, 1.0, -3.057e-05, 5.017e-06, 1.0, -2.925e-05, 5.02e-06, 1.0, -3.129e-05, -0.9237, 0.3831, 3.206e-08, -0.9237, 0.383, -2.515e-11, -0.9237, 0.383, -2.761e-08, -0.9237, 0.383, -2.515e-11, -0.9238, 0.383, 0.0, -0.9237, 0.383, -2.761e-08, -0.3777, 0.9126, -0.1566, -0.3777, 0.9126, -0.1566, -0.3777, 0.9126, -0.1566, -0.378, 0.9125, -0.1566, -0.378, 0.9125, -0.1566, -0.378, 0.9125, -0.1566, 0.01271, -0.9999, 0.005264, 0.01271, -0.9999, 0.005264, 0.01271, -0.9999, 0.005264, -0.378, -0.9125, -0.1566, -0.378, -0.9125, -0.1566, -0.378, -0.9125, -0.1566, -0.378, -0.9125, -0.1566, -0.378, -0.9125, -0.1566, -0.378, -0.9125, -0.1566, -0.8628, 0.3575, -0.3575, -0.8628, 0.3574, -0.3575, -0.8625, 0.3581, -0.3577, -0.8628, 0.3574, -0.3575, -0.8625, 0.358, -0.3577, -0.8625, 0.3581, -0.3577, -0.8628, -0.3575, -0.3574, -0.8628, -0.3575, -0.3574, -0.8628, -0.3575, -0.3574, -0.8629, -0.3572, -0.3575, -0.8629, -0.3572, -0.3575, -0.8629, -0.3572, -0.3575, 0.01283, 0.9999, 0.005574, 0.01283, 0.9999, 0.005574, 0.01283, 0.9999, 0.005574, -0.2115, -0.9109, -0.3544, -0.2115, -0.9109, -0.3544, -0.2115, -0.9109, -0.3543, -0.2115, -0.9109, -0.3544, -0.2115, -0.9109, -0.3543, -0.2115, -0.9109, -0.3543, -0.4398, -0.3559, -0.8246, -0.4397, -0.356, -0.8246, -0.4398, -0.356, -0.8245, -0.4397, -0.356, -0.8246, -0.4398, -0.3559, -0.8246, -0.4398, -0.356, -0.8245, 0.005915, 0.9999, 0.008366, 0.005915, 0.9999, 0.008366, 0.005915, 0.9999, 0.008366, -0.2115, 0.9108, -0.3545, -0.2113, 0.9109, -0.3544, -0.2114, 0.9109, -0.3544, -0.2113, 0.9109, -0.3544, -0.2115, 0.9108, -0.3545, -0.2114, 0.9109, -0.3544, -0.4397, 0.356, -0.8246, -0.4397, 0.356, -0.8246, -0.4396, 0.3561, -0.8246, -0.4397, 0.356, -0.8246, -0.4397, 0.356, -0.8246, -0.4396, 0.3561, -0.8246, 0.005915, -0.9999, 0.008366, 0.005915, -0.9999, 0.008366, 0.005915, -0.9999, 0.008366, 0.0, 0.9239, -0.3827, 0.0, 0.9239, -0.3827, 0.0, 0.9239, -0.3827, 0.0, 0.9239, -0.3827, 0.0, 0.9239, -0.3827, 0.0, 0.9239, -0.3827, 7.144e-05, 0.3832, -0.9237, 7.136e-05, 0.3832, -0.9237, 7.541e-05, 0.3833, -0.9236, 7.136e-05, 0.3832, -0.9237, 5.556e-05, 0.3831, -0.9237, 7.541e-05, 0.3833, -0.9236, 0.0, -1.0, 0.008366, 0.0, -1.0, 0.008366, 0.0, -1.0, 0.008366, 0.0, -1.0, 0.008366, 0.0, -1.0, 0.008366, 0.0, -1.0, 0.008366, 0.0, -0.9239, -0.3827, 0.0, -0.9239, -0.3827, 0.0, -0.9239, -0.3827, 0.0, -0.9239, -0.3827, 0.0, -0.9239, -0.3827, 0.0, -0.9239, -0.3827, 0.0, 0.0, 1.0, 0.0, 0.0, 1.0, 0.0, 0.0, 1.0, 0.0, 0.0, 1.0, 0.0, 0.0, 1.0, 0.0, 0.0, 1.0, 1.436e-05, -0.3829, -0.9238, 1.723e-05, -0.383, -0.9238, 2.011e-05, -0.3831, -0.9237, 1.723e-05, -0.383, -0.9238, 1.005e-05, -0.3827, -0.9239, 2.011e-05, -0.3831, -0.9237, 0.0, 1.0, 0.008366, 0.0, 1.0, 0.008366, 0.0, 1.0, 0.008366, 0.0, 1.0, 0.008366, 0.0, 1.0, 0.008366, 0.0, 1.0, 0.008366, 0.0, 0.0, 1.0, 0.0, 0.0, 1.0, 0.0, 0.0, 1.0, 0.0, 0.0, 1.0, 0.0, 0.0, 1.0, 0.0, 0.0, 1.0, 0.102, -0.9191, 0.3807, 0.102, -0.9191, 0.3807, 0.102, -0.9191, 0.3807, 0.102, -0.9191, 0.3806, 0.102, -0.9191, 0.3806, 0.102, -0.9191, 0.3806, -0.003805, -0.9999, -0.0142, -0.003805, -0.9999, -0.0142, -0.003805, -0.9999, -0.0142, -0.003805, -0.9999, -0.0142, -0.003805, -0.9999, -0.0142, -0.003805, -0.9999, -0.0142, -0.1305, -1.879e-05, -0.9915, -0.1305, -1.878e-05, -0.9915, -0.1305, -1.881e-05, -0.9915, -0.1305, -1.878e-05, -0.9915, -0.1305, 6.241e-06, -0.9915, -0.1305, -1.881e-05, -0.9915, -0.1305, 0.0, -0.9915, -0.1305, -2.505e-05, -0.9915, -0.1305, -1.879e-05, -0.9915, -0.1305, -2.505e-05, -0.9915, -0.1305, -1.878e-05, -0.9915, -0.1305, -1.879e-05, -0.9915, -0.003805, 0.9999, -0.0142, -0.003805, 0.9999, -0.0142, -0.003805, 0.9999, -0.0142, -0.003805, 0.9999, -0.0142, -0.003805, 0.9999, -0.0142, -0.003805, 0.9999, -0.0142, 0.102, 0.9191, 0.3807, 0.102, 0.9191, 0.3807, 0.102, 0.9191, 0.3807, 0.102, 0.9191, 0.3806, 0.102, 0.9191, 0.3806, 0.102, 0.9191, 0.3806, 0.2403, 0.3715, 0.8968, 0.2403, 0.3715, 0.8968, 0.2403, 0.3715, 0.8968, 0.2403, 0.3715, 0.8968, 0.2403, 0.3715, 0.8968, 0.2403, 0.3715, 0.8968, 0.2403, -0.3715, 0.8968, 0.2403, -0.3715, 0.8968, 0.2403, -0.3715, 0.8968, 0.2403, -0.3715, 0.8968, 0.2403, -0.3715, 0.8968, 0.2403, -0.3715, 0.8968, -0.102, -0.9191, 0.3806, -0.102, -0.9191, 0.3806, -0.102, -0.9191, 0.3806, -0.102, -0.9191, 0.3807, -0.102, -0.9191, 0.3807, -0.102, -0.9191, 0.3807, 0.003805, -0.9999, -0.0142, 0.003805, -0.9999, -0.0142, 0.003805, -0.9999, -0.0142, 0.003805, -0.9999, -0.0142, 0.003805, -0.9999, -0.0142, 0.003805, -0.9999, -0.0142, 0.1305, -1.877e-05, -0.9914, 0.1305, -1.876e-05, -0.9914, 0.1305, -3.129e-05, -0.9914, 0.1305, -1.876e-05, -0.9914, 0.1305, 0.0, -0.9914, 0.1305, -3.129e-05, -0.9914, 0.1306, -6.236e-06, -0.9914, 0.1305, -2.502e-05, -0.9914, 0.1305, -1.877e-05, -0.9914, 0.1305, -2.502e-05, -0.9914, 0.1305, -1.876e-05, -0.9914, 0.1305, -1.877e-05, -0.9914, 0.003806, 0.9999, -0.0142, 0.003806, 0.9999, -0.0142, 0.003806, 0.9999, -0.0142, 0.003805, 0.9999, -0.0142, 0.003805, 0.9999, -0.0142, 0.003805, 0.9999, -0.0142, -0.102, 0.9191, 0.3806, -0.102, 0.9191, 0.3806, -0.102, 0.9191, 0.3806, -0.102, 0.9191, 0.3807, -0.102, 0.9191, 0.3807, -0.102, 0.9191, 0.3807, -0.2403, 0.3715, 0.8968, -0.2403, 0.3715, 0.8968, -0.2403, 0.3715, 0.8968, -0.2403, 0.3715, 0.8968, -0.2403, 0.3715, 0.8968, -0.2403, 0.3715, 0.8968, -0.2403, -0.3715, 0.8968, -0.2403, -0.3715, 0.8968, -0.2403, -0.3715, 0.8968, -0.2403, -0.3715, 0.8968, -0.2403, -0.3715, 0.8968, -0.2403, -0.3715, 0.8968, 0.0, -1.0, 0.0, 0.0, -1.0, 0.0, 0.0, -1.0, 0.0, 0.0, -1.0, 0.0, 0.0, -1.0, 0.0, 0.0, -1.0, 0.0, 0.0, -1.0, 0.0, 0.0, -1.0, 0.0, 0.0, -1.0, 0.0, 0.0, -1.0, 0.0, 0.0, -1.0, 0.0, 0.0, -1.0, 0.0, 0.0, -1.0, 0.0, 0.0, -1.0, 0.0, 0.0, -1.0, 0.0, 0.0, -1.0, 0.0, 0.0, -1.0, 0.0, 0.0, -1.0, 0.0, 0.0, -1.0, 0.0, 0.0, -1.0, 0.0, 0.0, -1.0, 0.0, 0.0, -1.0, 0.0, 0.0, -1.0, 0.0, 0.0, -1.0, 0.0, 0.0, -1.0, 0.0, 0.0, -1.0, 0.0, 0.0, -1.0, 0.0, 0.0, -1.0, 0.0, 0.0, -1.0, 0.0, 0.0, -1.0, 0.0, 0.0, -1.0, 0.0, 0.0, -1.0, 0.0, 0.0, -1.0, 0.0, 0.0, -1.0, 0.0, 0.0, -1.0, 0.0, 0.0, -1.0, 0.0])] * 3)])

# ---- objects
ob_goal = bpy.data.objects.new('Goal', None)
ob_finisharea = bpy.data.objects.new('FinishArea', None)
ob_collisionshape3d = bpy.data.objects.new('CollisionShape3D', None)
ob_collisionshape3d_1 = bpy.data.objects.new('CollisionShape3d', None)
ob_confettiparticles = bpy.data.objects.new('ConfettiParticles', None)
ob_gatemeshinstance = bpy.data.objects.new('GateMeshInstance', me_mesh_0)
ob_staticbody3d = bpy.data.objects.new('StaticBody3d', None)
ob_collisionshape3d2 = bpy.data.objects.new('CollisionShape3d2', None)

# ---- transforms, parenting, visibility, modifiers, constraints
ob_goal.location = (0.0, 0.0, 0.0)
ob_goal.rotation_mode = 'QUATERNION'
ob_goal.rotation_quaternion = (1.0, 0.0, 0.0, 0.0)
ob_goal.empty_display_size = 0.001
ob_finisharea.parent = ob_goal
ob_finisharea.location = (0.0, 0.0, 0.0)
ob_finisharea.rotation_mode = 'QUATERNION'
ob_finisharea.rotation_quaternion = (1.0, 0.0, 0.0, 0.0)
ob_finisharea.empty_display_size = 0.001
ob_collisionshape3d.parent = ob_finisharea
ob_collisionshape3d.location = (0.0, 0.0, 0.9014)
ob_collisionshape3d.rotation_mode = 'QUATERNION'
ob_collisionshape3d.rotation_quaternion = (1.0, 0.0, 0.0, 0.0)
ob_collisionshape3d.empty_display_size = 0.3606
ob_collisionshape3d_1.parent = ob_finisharea
ob_collisionshape3d_1.location = (0.0, 0.0, 2.0)
ob_collisionshape3d_1.rotation_mode = 'QUATERNION'
ob_collisionshape3d_1.rotation_quaternion = (0.7071, -0.7071, 0.0, 0.0)
ob_collisionshape3d_1.empty_display_size = 0.8
ob_confettiparticles.parent = ob_goal
ob_confettiparticles.location = (0.0, 0.0, 0.0)
ob_confettiparticles.rotation_mode = 'QUATERNION'
ob_confettiparticles.rotation_quaternion = (1.0, 0.0, 0.0, 0.0)
ob_confettiparticles.empty_display_size = 0.001
ob_gatemeshinstance.parent = ob_goal
ob_gatemeshinstance.location = (0.0, 0.0, 0.0)
ob_gatemeshinstance.rotation_mode = 'QUATERNION'
ob_gatemeshinstance.rotation_quaternion = (1.0, 0.0, 0.0, 0.0)
ob_staticbody3d.parent = ob_gatemeshinstance
ob_staticbody3d.location = (0.0, 0.0, 0.0)
ob_staticbody3d.rotation_mode = 'QUATERNION'
ob_staticbody3d.rotation_quaternion = (1.0, 0.0, 0.0, 0.0)
ob_staticbody3d.empty_display_size = 0.001
ob_collisionshape3d2.parent = ob_staticbody3d
ob_collisionshape3d2.location = (0.0, 0.0, 0.0)
ob_collisionshape3d2.rotation_mode = 'QUATERNION'
ob_collisionshape3d2.rotation_quaternion = (1.0, 0.0, 0.0, 0.0)
ob_collisionshape3d2.empty_display_size = 0.001

# ---- collection membership
scene.collection.objects.link(ob_goal)
scene.collection.objects.link(ob_finisharea)
scene.collection.objects.link(ob_collisionshape3d)
scene.collection.objects.link(ob_collisionshape3d_1)
scene.collection.objects.link(ob_confettiparticles)
scene.collection.objects.link(ob_gatemeshinstance)
scene.collection.objects.link(ob_staticbody3d)
scene.collection.objects.link(ob_collisionshape3d2)

# ---- scene / render settings (as saved in the file)
scene.frame_start = 1; scene.frame_end = 250; scene.frame_set(1)
scene.render.engine = 'BLENDER_EEVEE_NEXT'
scene.cycles.sampling_pattern = 'TABULATED_SOBOL'
bpy.context.view_layer.update()

# ---- added for rendering (the .blend has no active camera and no usable light): camera, sun
cam_auto = bpy.data.cameras.new('AutoCamera')
cam_auto.lens = 50.0
cam_auto.sensor_width = 36.0
cam_auto.clip_end = 1000.0
ob_auto_camera = bpy.data.objects.new('AutoCamera', cam_auto)
scene.collection.objects.link(ob_auto_camera)
ob_auto_camera.location = (5.35133, -6.42162, 5.96858)
ob_auto_camera.rotation_euler = (1.09748, -7.21219e-08, 0.694738)
scene.camera = ob_auto_camera
light_auto_sun = bpy.data.lights.new('AutoSun', 'SUN')
light_auto_sun.energy = 3.0
light_auto_sun.angle = 0.0523599
ob_auto_sun = bpy.data.objects.new('AutoSun', light_auto_sun)
scene.collection.objects.link(ob_auto_sun)
ob_auto_sun.rotation_euler = (0.872665, 0.174533, 0.523599)
bpy.context.view_layer.update()
